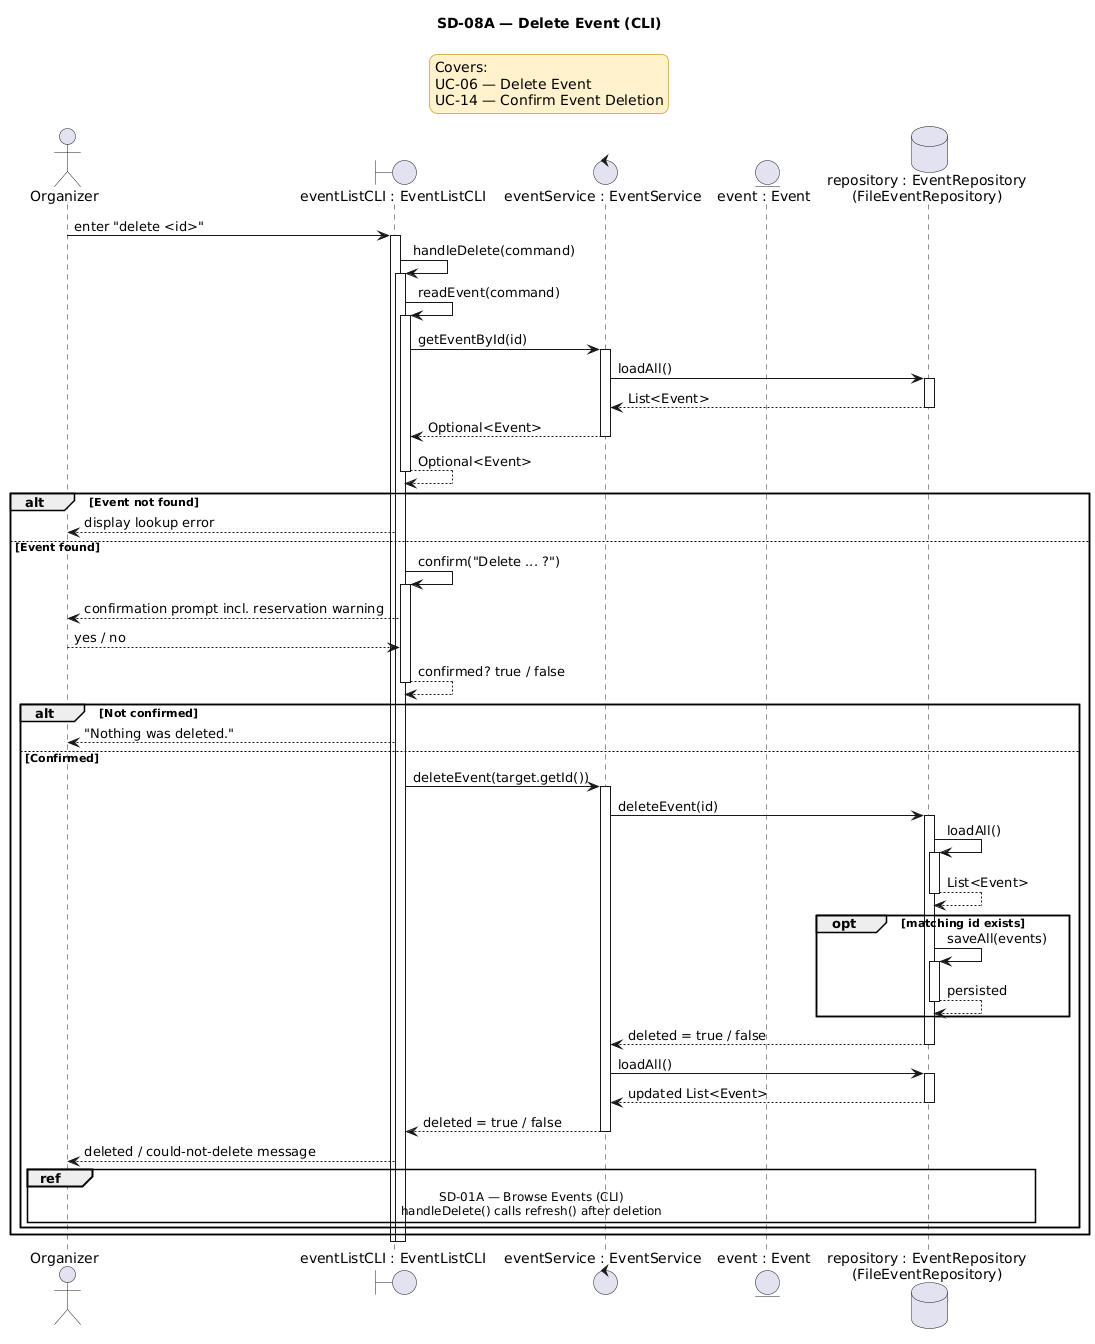

The diagram above was rendered by PlantUML. Its source (embedded in the PNG):
@startuml
title SD-08A — Delete Event (CLI)

<style>
legend {
    BackgroundColor #FFF2CC
    LineColor #D6B656
    FontColor black
}
</style>

legend top center
Covers:
UC-06 — Delete Event
UC-14 — Confirm Event Deletion
endlegend

actor Organizer
boundary "eventListCLI : EventListCLI" as EventListCLI
control "eventService : EventService" as EventService
entity "event : Event" as Event
database "repository : EventRepository\n(FileEventRepository)" as EventRepository

Organizer -> EventListCLI : enter "delete <id>"
activate EventListCLI
EventListCLI -> EventListCLI : handleDelete(command)
activate EventListCLI
EventListCLI -> EventListCLI : readEvent(command)
activate EventListCLI
EventListCLI -> EventService : getEventById(id)
activate EventService
EventService -> EventRepository : loadAll()
activate EventRepository
EventRepository --> EventService : List<Event>
deactivate EventRepository
EventService --> EventListCLI : Optional<Event>
deactivate EventService
EventListCLI --> EventListCLI : Optional<Event>
deactivate EventListCLI

alt Event not found
    EventListCLI --> Organizer : display lookup error
else Event found
    EventListCLI -> EventListCLI : confirm("Delete ... ?")
    activate EventListCLI
    EventListCLI --> Organizer : confirmation prompt incl. reservation warning
    Organizer --> EventListCLI : yes / no
    EventListCLI --> EventListCLI : confirmed? true / false
    deactivate EventListCLI
    alt Not confirmed
        EventListCLI --> Organizer : "Nothing was deleted."
    else Confirmed
        EventListCLI -> EventService : deleteEvent(target.getId())
        activate EventService
        EventService -> EventRepository : deleteEvent(id)
        activate EventRepository
        EventRepository -> EventRepository : loadAll()
        activate EventRepository
        EventRepository --> EventRepository : List<Event>
        deactivate EventRepository
        opt matching id exists
            EventRepository -> EventRepository : saveAll(events)
            activate EventRepository
            EventRepository --> EventRepository : persisted
            deactivate EventRepository
        end
        EventRepository --> EventService : deleted = true / false
        deactivate EventRepository
        EventService -> EventRepository : loadAll()
        activate EventRepository
        EventRepository --> EventService : updated List<Event>
        deactivate EventRepository
        EventService --> EventListCLI : deleted = true / false
        deactivate EventService
        EventListCLI --> Organizer : deleted / could-not-delete message
        ref over Organizer, EventRepository
        SD-01A — Browse Events (CLI)
        handleDelete() calls refresh() after deletion
        end ref
    end
end

deactivate EventListCLI
deactivate EventListCLI
@enduml